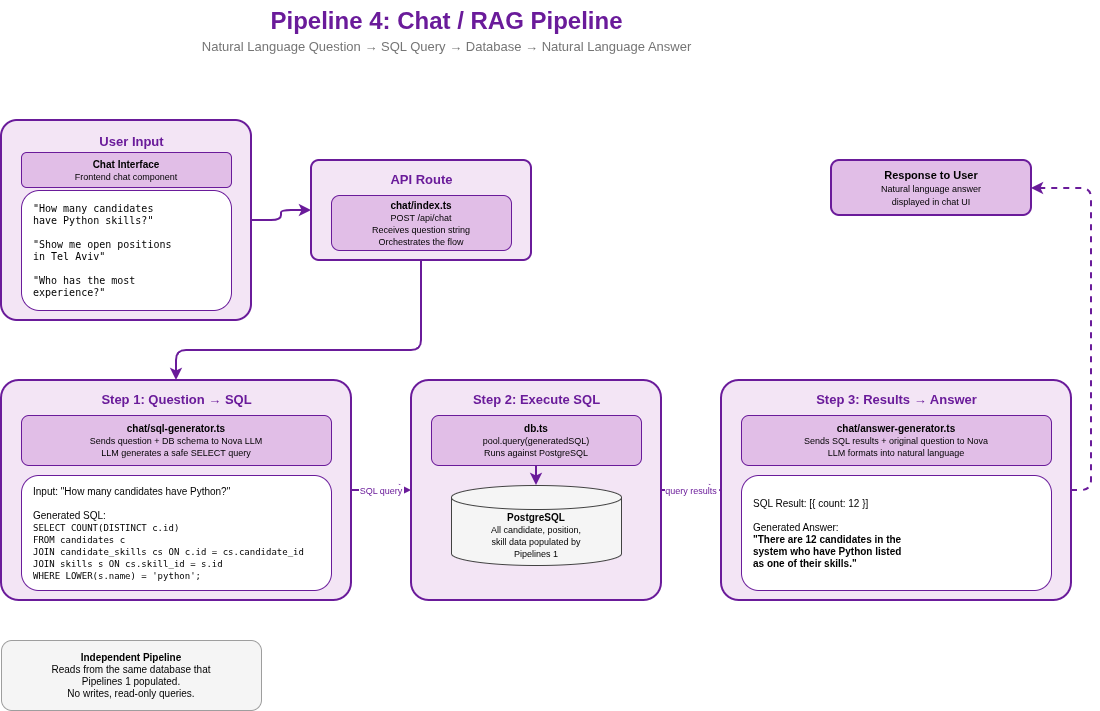

The diagram above was exported from draw.io. Its source (the exported page's mxGraphModel, read from the mxfile embedded in the PNG):
<mxGraphModel dx="1338" dy="613" grid="1" gridSize="10" guides="1" tooltips="1" connect="1" arrows="1" fold="1" page="1" pageScale="1" pageWidth="1400" pageHeight="800" math="0" shadow="0">
  <root>
    <mxCell id="0" />
    <mxCell id="1" parent="0" />
    <mxCell id="title" parent="1" style="text;html=1;fontSize=24;fontStyle=1;align=center;fillColor=none;strokeColor=none;fontColor=#6A1B9A;" value="Pipeline 4: Chat / RAG Pipeline" vertex="1">
      <mxGeometry height="35" width="500" x="350" y="20" as="geometry" />
    </mxCell>
    <mxCell id="sub" parent="1" style="text;html=1;fontSize=13;align=center;fillColor=none;strokeColor=none;fontColor=#757575;" value="Natural Language Question &amp;rarr; SQL Query &amp;rarr; Database &amp;rarr; Natural Language Answer" vertex="1">
      <mxGeometry height="25" width="600" x="300" y="52" as="geometry" />
    </mxCell>
    <mxCell id="user-box" parent="1" style="rounded=1;fillColor=#F3E5F5;strokeColor=#6A1B9A;strokeWidth=2;arcSize=8;" value="" vertex="1">
      <mxGeometry height="200" width="250" x="155" y="140" as="geometry" />
    </mxCell>
    <mxCell id="user-label" parent="1" style="text;html=1;fontSize=13;fontStyle=1;align=center;fillColor=none;strokeColor=none;fontColor=#6A1B9A;" value="User Input" vertex="1">
      <mxGeometry height="22" width="120" x="225" y="147" as="geometry" />
    </mxCell>
    <mxCell id="chat-ui" parent="1" style="rounded=1;whiteSpace=wrap;html=1;fillColor=#E1BEE7;strokeColor=#6A1B9A;fontSize=10;" value="&lt;b&gt;Chat Interface&lt;/b&gt;&lt;br&gt;&lt;font style='font-size:9px'&gt;Frontend chat component&lt;/font&gt;" vertex="1">
      <mxGeometry height="35" width="210" x="175" y="172" as="geometry" />
    </mxCell>
    <mxCell id="question-ex" parent="1" style="rounded=1;whiteSpace=wrap;html=1;fillColor=#FFFFFF;strokeColor=#6A1B9A;fontSize=10;align=left;spacingLeft=10;" value="&lt;font style='font-size:10px;font-family:monospace'&gt;&quot;How many candidates&lt;br&gt;have Python skills?&quot;&lt;br&gt;&lt;br&gt;&quot;Show me open positions&lt;br&gt;in Tel Aviv&quot;&lt;br&gt;&lt;br&gt;&quot;Who has the most&lt;br&gt;experience?&quot;&lt;/font&gt;" vertex="1">
      <mxGeometry height="120" width="210" x="175" y="210" as="geometry" />
    </mxCell>
    <mxCell id="routes-box" parent="1" style="rounded=1;fillColor=#F3E5F5;strokeColor=#6A1B9A;strokeWidth=2;arcSize=8;" value="" vertex="1">
      <mxGeometry height="100" width="220" x="465" y="180" as="geometry" />
    </mxCell>
    <mxCell id="routes-label" parent="1" style="text;html=1;fontSize=13;fontStyle=1;align=center;fillColor=none;strokeColor=none;fontColor=#6A1B9A;" value="API Route" vertex="1">
      <mxGeometry height="22" width="110" x="520" y="185" as="geometry" />
    </mxCell>
    <mxCell id="chat-index" parent="1" style="rounded=1;whiteSpace=wrap;html=1;fillColor=#E1BEE7;strokeColor=#6A1B9A;fontSize=10;" value="&lt;b&gt;chat/index.ts&lt;/b&gt;&lt;br&gt;&lt;font style='font-size:9px'&gt;POST /api/chat&lt;br&gt;Receives question string&lt;br&gt;Orchestrates the flow&lt;/font&gt;" vertex="1">
      <mxGeometry height="55" width="180" x="485" y="215" as="geometry" />
    </mxCell>
    <mxCell id="2" edge="1" parent="1" source="user-box" style="edgeStyle=orthogonalEdgeStyle;strokeColor=#6A1B9A;strokeWidth=2;" target="routes-box">
      <mxGeometry relative="1" as="geometry" />
    </mxCell>
    <mxCell id="sql-box" parent="1" style="rounded=1;fillColor=#F3E5F5;strokeColor=#6A1B9A;strokeWidth=2;arcSize=8;" value="" vertex="1">
      <mxGeometry height="220" width="350" x="155" y="400" as="geometry" />
    </mxCell>
    <mxCell id="sql-label" parent="1" style="text;html=1;fontSize=13;fontStyle=1;align=center;fillColor=none;strokeColor=none;fontColor=#6A1B9A;" value="Step 1: Question &amp;rarr; SQL" vertex="1">
      <mxGeometry height="22" width="230" x="215" y="405" as="geometry" />
    </mxCell>
    <mxCell id="sql-gen-file" parent="1" style="rounded=1;whiteSpace=wrap;html=1;fillColor=#E1BEE7;strokeColor=#6A1B9A;fontSize=10;" value="&lt;b&gt;chat/sql-generator.ts&lt;/b&gt;&lt;br&gt;&lt;font style='font-size:9px'&gt;Sends question + DB schema to Nova LLM&lt;br&gt;LLM generates a safe SELECT query&lt;/font&gt;" vertex="1">
      <mxGeometry height="50" width="310" x="175" y="435" as="geometry" />
    </mxCell>
    <mxCell id="sql-example" parent="1" style="rounded=1;whiteSpace=wrap;html=1;fillColor=#FFFFFF;strokeColor=#6A1B9A;fontSize=10;align=left;spacingLeft=10;" value="&lt;font style='font-size:10px'&gt;Input: &quot;How many candidates have Python?&quot;&lt;br&gt;&lt;br&gt;Generated SQL:&lt;br&gt;&lt;font style='font-family:monospace;font-size:9px'&gt;SELECT COUNT(DISTINCT c.id)&lt;br&gt;FROM candidates c&lt;br&gt;JOIN candidate_skills cs ON c.id = cs.candidate_id&lt;br&gt;JOIN skills s ON cs.skill_id = s.id&lt;br&gt;WHERE LOWER(s.name) = 'python';&lt;/font&gt;&lt;/font&gt;" vertex="1">
      <mxGeometry height="115" width="310" x="175" y="495" as="geometry" />
    </mxCell>
    <mxCell id="exec-box" parent="1" style="rounded=1;fillColor=#F3E5F5;strokeColor=#6A1B9A;strokeWidth=2;arcSize=8;" value="" vertex="1">
      <mxGeometry height="220" width="250" x="565" y="400" as="geometry" />
    </mxCell>
    <mxCell id="exec-label" parent="1" style="text;html=1;fontSize=13;fontStyle=1;align=center;fillColor=none;strokeColor=none;fontColor=#6A1B9A;" value="Step 2: Execute SQL" vertex="1">
      <mxGeometry height="22" width="170" x="605" y="405" as="geometry" />
    </mxCell>
    <mxCell id="db-query" parent="1" style="rounded=1;whiteSpace=wrap;html=1;fillColor=#E1BEE7;strokeColor=#6A1B9A;fontSize=10;" value="&lt;b&gt;db.ts&lt;/b&gt;&lt;br&gt;&lt;font style='font-size:9px'&gt;pool.query(generatedSQL)&lt;br&gt;Runs against PostgreSQL&lt;/font&gt;" vertex="1">
      <mxGeometry height="50" width="210" x="585" y="435" as="geometry" />
    </mxCell>
    <mxCell id="db-cyl" parent="1" style="shape=cylinder3;whiteSpace=wrap;html=1;boundedLbl=1;backgroundOutline=1;size=12;fillColor=#F5F5F5;strokeColor=#424242;fontSize=10;" value="&lt;b&gt;PostgreSQL&lt;/b&gt;&lt;br&gt;&lt;font style=&quot;font-size:9px&quot;&gt;All candidate, position,&lt;br&gt;skill data populated by&lt;br&gt;Pipelines 1&lt;/font&gt;" vertex="1">
      <mxGeometry height="80" width="170" x="605" y="505" as="geometry" />
    </mxCell>
    <mxCell id="3" edge="1" parent="1" source="db-query" style="strokeColor=#6A1B9A;strokeWidth=2;" target="db-cyl">
      <mxGeometry relative="1" as="geometry" />
    </mxCell>
    <mxCell id="ans-box" parent="1" style="rounded=1;fillColor=#F3E5F5;strokeColor=#6A1B9A;strokeWidth=2;arcSize=8;" value="" vertex="1">
      <mxGeometry height="220" width="350" x="875" y="400" as="geometry" />
    </mxCell>
    <mxCell id="ans-label" parent="1" style="text;html=1;fontSize=13;fontStyle=1;align=center;fillColor=none;strokeColor=none;fontColor=#6A1B9A;" value="Step 3: Results &amp;rarr; Answer" vertex="1">
      <mxGeometry height="22" width="210" x="945" y="405" as="geometry" />
    </mxCell>
    <mxCell id="ans-gen-file" parent="1" style="rounded=1;whiteSpace=wrap;html=1;fillColor=#E1BEE7;strokeColor=#6A1B9A;fontSize=10;" value="&lt;b&gt;chat/answer-generator.ts&lt;/b&gt;&lt;br&gt;&lt;font style='font-size:9px'&gt;Sends SQL results + original question to Nova&lt;br&gt;LLM formats into natural language&lt;/font&gt;" vertex="1">
      <mxGeometry height="50" width="310" x="895" y="435" as="geometry" />
    </mxCell>
    <mxCell id="ans-example" parent="1" style="rounded=1;whiteSpace=wrap;html=1;fillColor=#FFFFFF;strokeColor=#6A1B9A;fontSize=10;align=left;spacingLeft=10;" value="&lt;font style='font-size:10px'&gt;SQL Result: [{ count: 12 }]&lt;br&gt;&lt;br&gt;Generated Answer:&lt;br&gt;&lt;b&gt;&quot;There are 12 candidates in the&lt;br&gt;system who have Python listed&lt;br&gt;as one of their skills.&quot;&lt;/b&gt;&lt;/font&gt;" vertex="1">
      <mxGeometry height="115" width="310" x="895" y="495" as="geometry" />
    </mxCell>
    <mxCell id="4" edge="1" parent="1" source="routes-box" style="edgeStyle=orthogonalEdgeStyle;strokeColor=#6A1B9A;strokeWidth=2;" target="sql-box">
      <mxGeometry relative="1" as="geometry">
        <Array as="points">
          <mxPoint x="575" y="370" />
          <mxPoint x="330" y="370" />
        </Array>
      </mxGeometry>
    </mxCell>
    <mxCell id="5" edge="1" parent="1" source="sql-box" style="edgeStyle=orthogonalEdgeStyle;strokeColor=#6A1B9A;strokeWidth=2;fontSize=9;fontColor=#6A1B9A;" target="exec-box" value="SQL query">
      <mxGeometry relative="1" as="geometry" />
    </mxCell>
    <mxCell id="6" edge="1" parent="1" source="exec-box" style="edgeStyle=orthogonalEdgeStyle;strokeColor=#6A1B9A;strokeWidth=2;fontSize=9;fontColor=#6A1B9A;" target="ans-box" value="query results">
      <mxGeometry relative="1" as="geometry" />
    </mxCell>
    <mxCell id="output" parent="1" style="rounded=1;whiteSpace=wrap;html=1;fillColor=#E1BEE7;strokeColor=#6A1B9A;strokeWidth=2;fontSize=11;" value="&lt;b&gt;Response to User&lt;/b&gt;&lt;br&gt;&lt;font style='font-size:9px'&gt;Natural language answer&lt;br&gt;displayed in chat UI&lt;/font&gt;" vertex="1">
      <mxGeometry height="55" width="200" x="985" y="180" as="geometry" />
    </mxCell>
    <mxCell id="7" edge="1" parent="1" source="ans-box" style="edgeStyle=orthogonalEdgeStyle;strokeColor=#6A1B9A;strokeWidth=2;dashed=1;" target="output">
      <mxGeometry relative="1" as="geometry">
        <Array as="points">
          <mxPoint x="1245" y="510" />
          <mxPoint x="1245" y="208" />
        </Array>
      </mxGeometry>
    </mxCell>
    <mxCell id="note" parent="1" style="rounded=1;whiteSpace=wrap;html=1;fillColor=#F5F5F5;strokeColor=#9E9E9E;fontSize=10;" value="&lt;font style=&quot;font-size:10px&quot;&gt;&lt;b&gt;Independent Pipeline&lt;/b&gt;&lt;br&gt;Reads from the same database that&lt;br&gt;Pipelines 1 populated.&lt;br&gt;No writes, read-only queries.&lt;/font&gt;" vertex="1">
      <mxGeometry height="70" width="260" x="155" y="660" as="geometry" />
    </mxCell>
  </root>
</mxGraphModel>